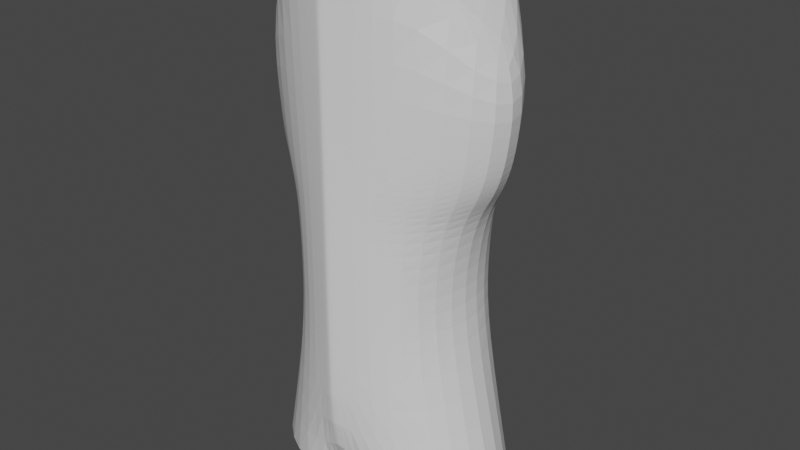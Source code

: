 # Source: cuerpo_hombre.blend  (saved by Blender 3.0.42; exported with 4.5.12 LTS)
import bpy
from mathutils import Matrix  # noqa: F401  (used for matrix-valued properties, if any)

bpy.ops.wm.read_factory_settings(use_empty=True)
scene = bpy.context.scene
scene.name = 'Scene'

# ---- collections
col_collection = bpy.data.collections.new('Collection'); scene.collection.children.link(col_collection)

# ---- materials (node trees are filled in below, after node groups)
mat_material = bpy.data.materials.new('Material')
mat_material.alpha_threshold = 0.0
mat_material.use_transparent_shadow = False
mat_material.line_color = (0.0, 0.0, 0.0, 1.0)

# ---- material node trees
mat_material.use_nodes = True; mat_material.node_tree.nodes.clear()
_N = mat_material.node_tree.nodes; _L = mat_material.node_tree.links
n0 = _N.new('ShaderNodeOutputMaterial'); n0.name = 'Material Output'; n0.location = (300, 300)
n1 = _N.new('ShaderNodeBsdfPrincipled'); n1.name = 'Principled BSDF'; n1.location = (10, 300)
n1.distribution = 'GGX'
n1.subsurface_method = 'RANDOM_WALK_SKIN'
n1.inputs[2].default_value = 0.4
n1.inputs[3].default_value = 1.45
n1.inputs[27].default_value = (0.0, 0.0, 0.0, 1.0)
n1.inputs[28].default_value = 1.0
_L.new(n1.outputs[0], n0.inputs[0])
n0.is_active_output = True

# ---- world
world_world = bpy.data.worlds.new('World'); scene.world = world_world
world_world.use_nodes = True; world_world.node_tree.nodes.clear()
_N = world_world.node_tree.nodes; _L = world_world.node_tree.links
n0 = _N.new('ShaderNodeOutputWorld'); n0.name = 'World Output'; n0.location = (300, 300)
n1 = _N.new('ShaderNodeBackground'); n1.name = 'Background'; n1.location = (10, 300)
n1.inputs[0].default_value = (0.05088, 0.05088, 0.05088, 1.0)
_L.new(n1.outputs[0], n0.inputs[0])
n0.is_active_output = True
world_world.color = (0.05088, 0.05088, 0.05088)
world_world.use_sun_shadow = False
world_world.sun_shadow_jitter_overblur = 0.0

# ---- meshes
me_cube = bpy.data.meshes.new('Cube')
me_cube.from_pydata([(0.8056, 0.7484, 0.6137), (1.115, 0.7484, -1.0), (0.7027, -0.7613, 0.6137), (0.9729, -0.7613, -1.0), (0.0, 0.09867, -1.197), (0.1064, 0.08796, -1.197), (0.7027, -0.7613, 2.084), (0.07162, -0.9757, 0.6137), (0.0, 1.197, -1.0), (0.0, -1.0, 0.6137), (0.0, -1.0, -1.0), (0.0, 0.9403, 0.6137), (0.1137, 1.152, -1.0), (1.079, 0.0, 0.6137), (0.0821, 0.9208, 0.6137), (1.493, 0.0, -1.0), (0.09915, -0.9757, -1.0), (0.8056, 0.7484, 2.084), (0.07162, -0.9757, 2.084), (0.0, -1.0, 2.084), (0.0, 0.9403, 2.084), (1.138, 0.0, 2.084), (0.0821, 0.9208, 2.084), (0.8056, 0.7484, 1.349), (0.0821, 0.9208, 1.349), (0.9597, 0.0, 1.349), (0.07162, -0.9757, 1.349), (0.7027, -0.7613, 1.349), (0.0, 0.9403, 1.349), (0.0, -1.0, 1.349), (0.9212, -0.7613, 4.565), (1.057, 0.7484, 4.565), (0.07177, -0.9757, 4.565), (0.0, -1.0, 4.565), (0.0, 0.9403, 4.565), (1.627, 1.723e-08, 3.28), (0.08516, 0.9208, 4.565), (0.7507, -0.7613, 2.618), (1.537, 0.0, 2.618), (0.8609, 0.7484, 2.618), (0.08277, 0.9208, 2.618), (0.07165, -0.9757, 2.618), (0.0, -1.0, 2.618), (0.0, 0.9403, 2.618), (0.7267, -0.7613, 2.351), (0.8332, 0.7484, 2.351), (0.07164, -0.9757, 2.351), (0.0, -1.0, 2.351), (1.378, 0.0, 2.351), (0.08243, 0.9208, 2.351), (0.0, 0.9403, 2.351), (1.618, 0.0, 2.989), (0.08324, 0.9208, 2.989), (0.0, 0.9403, 2.989), (0.7841, -0.7613, 2.989), (0.8994, 0.7484, 2.989), (0.07168, -0.9757, 2.989), (0.0, -1.0, 2.989), (0.7146, -0.006422, 4.565)], [], [(24, 28, 20, 22), (15, 13, 2, 3), (12, 14, 0, 1), (16, 10, 4, 5), (16, 7, 9, 10), (26, 27, 6, 18), (5, 4, 8, 12), (8, 11, 14, 12), (1, 0, 13, 15), (25, 23, 17, 21), (3, 2, 7, 16), (23, 24, 22, 17), (29, 26, 18, 19), (27, 25, 21, 6), (2, 13, 25, 27), (9, 7, 26, 29), (0, 14, 24, 23), (13, 0, 23, 25), (7, 2, 27, 26), (14, 11, 28, 24), (54, 51, 35, 30), (55, 52, 36, 31), (51, 55, 31, 35), (56, 54, 30, 32), (57, 56, 32, 33), (52, 53, 34, 36), (49, 50, 43, 40), (47, 46, 41, 42), (46, 44, 37, 41), (48, 45, 39, 38), (45, 49, 40, 39), (44, 48, 38, 37), (6, 21, 48, 44), (17, 22, 49, 45), (21, 17, 45, 48), (18, 6, 44, 46), (19, 18, 46, 47), (22, 20, 50, 49), (40, 43, 53, 52), (42, 41, 56, 57), (41, 37, 54, 56), (38, 39, 55, 51), (39, 40, 52, 55), (37, 38, 51, 54), (58, 30, 35, 31)])
_uv = me_cube.uv_layers.new(name='UVMap')
_uv.uv.foreach_set('vector', [0.5769, 0.3877, 0.5769, 0.375, 0.5769, 0.375, 0.5769, 0.3877, 0.375, 0.625, 0.5767, 0.625, 0.5767, 0.75, 0.375, 0.75, 0.375, 0.3877, 0.5769, 0.3877, 0.5767, 0.5, 0.375, 0.5, 0.375, 0.8623, 0.375, 0.875, 0.375, 0.625, 0.375, 0.625, 0.375, 0.8623, 0.5767, 0.8623, 0.5767, 0.875, 0.375, 0.875, 0.5767, 0.8623, 0.5767, 0.75, 0.5767, 0.75, 0.5767, 0.8623, 0.375, 0.625, 0.375, 0.625, 0.375, 0.375, 0.375, 0.3877, 0.375, 0.375, 0.5769, 0.375, 0.5769, 0.3877, 0.375, 0.3877, 0.375, 0.5, 0.5767, 0.5, 0.5767, 0.625, 0.375, 0.625, 0.5767, 0.625, 0.5767, 0.5, 0.5767, 0.5, 0.5767, 0.625, 0.375, 0.75, 0.5767, 0.75, 0.5767, 0.8623, 0.375, 0.8623, 0.5767, 0.5, 0.5769, 0.3877, 0.5769, 0.3877, 0.5767, 0.5, 0.5767, 0.875, 0.5767, 0.8623, 0.5767, 0.8623, 0.5767, 0.875, 0.5767, 0.75, 0.5767, 0.625, 0.5767, 0.625, 0.5767, 0.75, 0.5767, 0.75, 0.5767, 0.625, 0.5767, 0.625, 0.5767, 0.75, 0.5767, 0.875, 0.5767, 0.8623, 0.5767, 0.8623, 0.5767, 0.875, 0.5767, 0.5, 0.5769, 0.3877, 0.5769, 0.3877, 0.5767, 0.5, 0.5767, 0.625, 0.5767, 0.5, 0.5767, 0.5, 0.5767, 0.625, 0.5767, 0.8623, 0.5767, 0.75, 0.5767, 0.75, 0.5767, 0.8623, 0.5769, 0.3877, 0.5769, 0.375, 0.5769, 0.375, 0.5769, 0.3877, 0.5767, 0.75, 0.5767, 0.625, 0.5767, 0.625, 0.5767, 0.75, 0.5767, 0.5, 0.5769, 0.3877, 0.5769, 0.3877, 0.5767, 0.5, 0.5767, 0.625, 0.5767, 0.5, 0.5767, 0.5, 0.5767, 0.625, 0.5767, 0.8623, 0.5767, 0.75, 0.5767, 0.75, 0.5767, 0.8623, 0.5767, 0.875, 0.5767, 0.8623, 0.5767, 0.8623, 0.5767, 0.875, 0.5769, 0.3877, 0.5769, 0.375, 0.5769, 0.375, 0.5769, 0.3877, 0.5769, 0.3877, 0.5769, 0.375, 0.5769, 0.375, 0.5769, 0.3877, 0.5767, 0.875, 0.5767, 0.8623, 0.5767, 0.8623, 0.5767, 0.875, 0.5767, 0.8623, 0.5767, 0.75, 0.5767, 0.75, 0.5767, 0.8623, 0.5767, 0.625, 0.5767, 0.5, 0.5767, 0.5, 0.5767, 0.625, 0.5767, 0.5, 0.5769, 0.3877, 0.5769, 0.3877, 0.5767, 0.5, 0.5767, 0.75, 0.5767, 0.625, 0.5767, 0.625, 0.5767, 0.75, 0.5767, 0.75, 0.5767, 0.625, 0.5767, 0.625, 0.5767, 0.75, 0.5767, 0.5, 0.5769, 0.3877, 0.5769, 0.3877, 0.5767, 0.5, 0.5767, 0.625, 0.5767, 0.5, 0.5767, 0.5, 0.5767, 0.625, 0.5767, 0.8623, 0.5767, 0.75, 0.5767, 0.75, 0.5767, 0.8623, 0.5767, 0.875, 0.5767, 0.8623, 0.5767, 0.8623, 0.5767, 0.875, 0.5769, 0.3877, 0.5769, 0.375, 0.5769, 0.375, 0.5769, 0.3877, 0.5769, 0.3877, 0.5769, 0.375, 0.5769, 0.375, 0.5769, 0.3877, 0.5767, 0.875, 0.5767, 0.8623, 0.5767, 0.8623, 0.5767, 0.875, 0.5767, 0.8623, 0.5767, 0.75, 0.5767, 0.75, 0.5767, 0.8623, 0.5767, 0.625, 0.5767, 0.5, 0.5767, 0.5, 0.5767, 0.625, 0.5767, 0.5, 0.5769, 0.3877, 0.5769, 0.3877, 0.5767, 0.5, 0.5767, 0.75, 0.5767, 0.625, 0.5767, 0.625, 0.5767, 0.75, 0.0, 0.0, 0.5767, 0.75, 0.5767, 0.625, 0.5767, 0.5])
me_cube.materials.append(mat_material)
me_cube.use_remesh_preserve_volume = False
me_cube.use_remesh_preserve_attributes = False
me_cube.use_mirror_vertex_groups = False
me_cube.update()

# ---- objects
ob_cube = bpy.data.objects.new('Cube', me_cube)
ob_empty = bpy.data.objects.new('Empty', None)

# ---- transforms, parenting, visibility, modifiers, constraints
ob_cube.location = (0.0, 0.0, 0.2836)
ob_cube.scale = (0.2724, 0.2724, 0.2724)
ob_cube.lock_rotations_4d = False
ob_cube.empty_display_type = 'ARROWS'
ob_cube.lineart.crease_threshold = 0.0
_m = ob_cube.modifiers.new('Mirror', 'MIRROR')
_m.use_clip = True
_m = ob_cube.modifiers.new('Subdivision', 'SUBSURF')
_m.levels = 3
ob_empty.location = (0.0, 1.102, 0.0)
ob_empty.rotation_euler = (1.571, -0.0, -0.0)
ob_empty.empty_display_type = 'IMAGE'
ob_empty.empty_display_size = 5.0
ob_empty.show_empty_image_perspective = False

# ---- collection membership
col_collection.objects.link(ob_cube)
col_collection.objects.link(ob_empty)

# ---- scene / render settings (as saved in the file)
scene.frame_start = 1; scene.frame_end = 250; scene.frame_set(2)
scene.render.engine = 'BLENDER_EEVEE_NEXT'
scene.cycles.sampling_pattern = 'TABULATED_SOBOL'
scene.cycles.use_light_tree = False
scene.view_settings.view_transform = 'Filmic'
bpy.context.view_layer.update()

# ---- added for rendering (the .blend has no active camera and no usable light): camera, sun
cam_auto = bpy.data.cameras.new('AutoCamera')
cam_auto.lens = 50.0
cam_auto.sensor_width = 36.0
cam_auto.clip_end = 1000.0
ob_auto_camera = bpy.data.objects.new('AutoCamera', cam_auto)
scene.collection.objects.link(ob_auto_camera)
ob_auto_camera.location = (1.75749, -2.08211, 2.1484)
ob_auto_camera.rotation_euler = (1.09748, -7.21219e-08, 0.694738)
scene.camera = ob_auto_camera
light_auto_sun = bpy.data.lights.new('AutoSun', 'SUN')
light_auto_sun.energy = 3.0
light_auto_sun.angle = 0.0523599
ob_auto_sun = bpy.data.objects.new('AutoSun', light_auto_sun)
scene.collection.objects.link(ob_auto_sun)
ob_auto_sun.rotation_euler = (0.872665, 0.174533, 0.523599)
bpy.context.view_layer.update()
